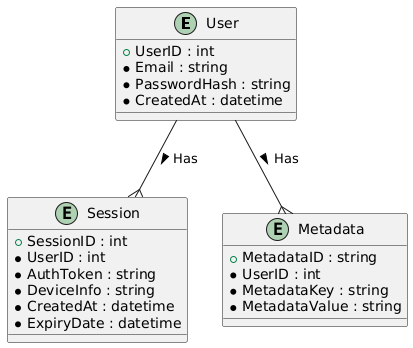

The diagram above was rendered by PlantUML. Its source (embedded in the PNG):
@startuml
entity "User" as user {
    + UserID : int
    * Email : string
    * PasswordHash : string
    * CreatedAt : datetime
}

entity "Session" as session {
    + SessionID : int
    * UserID : int
    * AuthToken : string
    * DeviceInfo : string
    * CreatedAt : datetime
    * ExpiryDate : datetime
}

entity "Metadata" as metadata {
    + MetadataID : string
    * UserID : int
    * MetadataKey : string
    * MetadataValue : string
}

' Relationships
user --{ session : Has >
user --{ metadata : Has >
@enduml